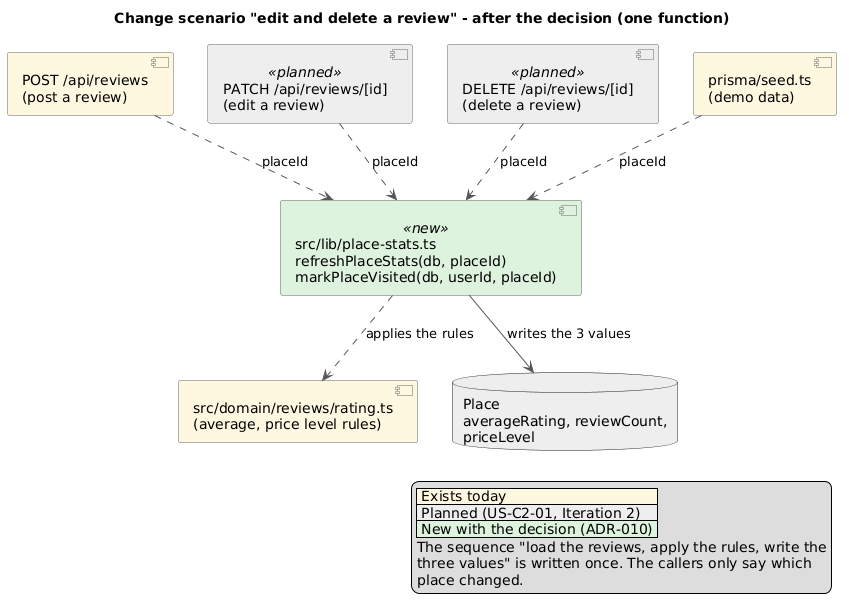

The diagram above was rendered by PlantUML. Its source (embedded in the PNG):
@startuml change-scenario-after
title Change scenario "edit and delete a review" - after the decision (one function)
skinparam shadowing false
skinparam componentStyle uml2
skinparam ArrowColor #555555
skinparam component {
  BackgroundColor #FFF8E1
  BorderColor #666666
  BackgroundColor<<planned>> #EEEEEE
  BackgroundColor<<new>> #DDF3DD
}

legend right
  |<#FFF8E1> Exists today |
  |<#EEEEEE> Planned (US-C2-01, Iteration 2) |
  |<#DDF3DD> New with the decision (ADR-010) |
  The sequence "load the reviews, apply the rules, write the
  three values" is written once. The callers only say which
  place changed.
endlegend

component "POST /api/reviews\n(post a review)" as post
component "PATCH /api/reviews/[id]\n(edit a review)" as patch <<planned>>
component "DELETE /api/reviews/[id]\n(delete a review)" as del <<planned>>
component "prisma/seed.ts\n(demo data)" as seed
component "src/lib/place-stats.ts\nrefreshPlaceStats(db, placeId)\nmarkPlaceVisited(db, userId, placeId)" as stats <<new>>
component "src/domain/reviews/rating.ts\n(average, price level rules)" as rating
database "Place\naverageRating, reviewCount,\npriceLevel" as place #E8E8E8

post ..> stats : placeId
patch ..> stats : placeId
del ..> stats : placeId
seed ..> stats : placeId
stats ..> rating : applies the rules
stats --> place : writes the 3 values
@enduml